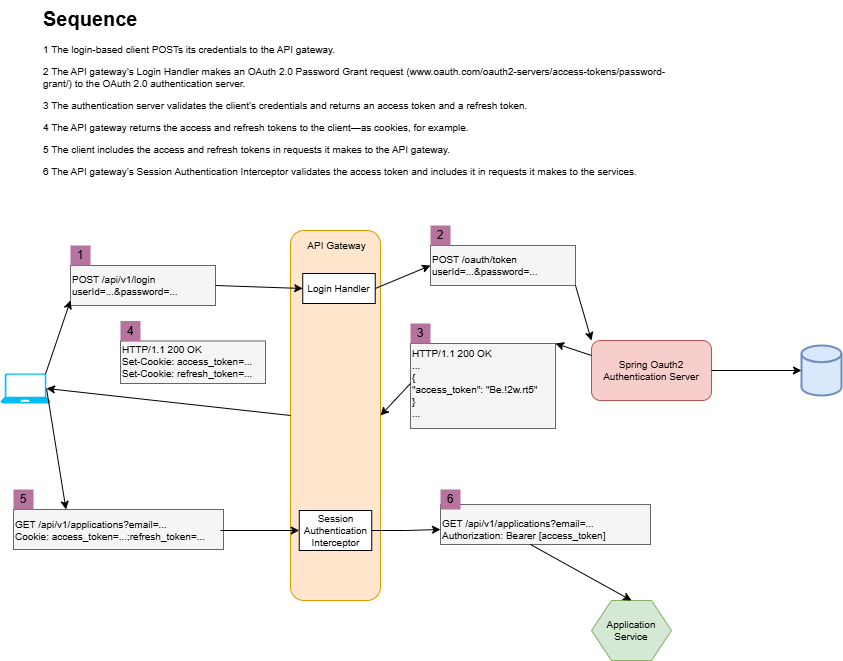

The diagram above was exported from draw.io. Its source (the exported page's mxGraphModel, read from the mxfile embedded in the PNG):
<mxGraphModel dx="1094" dy="1749" grid="1" gridSize="10" guides="1" tooltips="1" connect="1" arrows="1" fold="1" page="1" pageScale="1" pageWidth="850" pageHeight="1100" math="0" shadow="0">
  <root>
    <mxCell id="0" />
    <mxCell id="1" parent="0" />
    <mxCell id="d0mq5iDwaxwatAchy2rV-1" parent="1" style="verticalLabelPosition=bottom;html=1;verticalAlign=top;align=center;strokeColor=none;fillColor=#00BEF2;shape=mxgraph.azure.laptop;pointerEvents=1;" value="" vertex="1">
      <mxGeometry height="30" width="50" y="113" as="geometry" />
    </mxCell>
    <mxCell id="d0mq5iDwaxwatAchy2rV-2" parent="1" style="rounded=1;whiteSpace=wrap;html=1;fillColor=#ffe6cc;strokeColor=#d79b00;" value="" vertex="1">
      <mxGeometry height="370" width="90" x="290" y="-30" as="geometry" />
    </mxCell>
    <mxCell id="d0mq5iDwaxwatAchy2rV-3" parent="1" style="shape=hexagon;perimeter=hexagonPerimeter2;whiteSpace=wrap;html=1;fixedSize=1;fontSize=10;fillColor=#d5e8d4;strokeColor=#82b366;" value="Application Service" vertex="1">
      <mxGeometry height="60" width="80" x="591" y="340" as="geometry" />
    </mxCell>
    <mxCell id="d0mq5iDwaxwatAchy2rV-4" parent="1" style="rounded=0;whiteSpace=wrap;html=1;fontSize=10;" value="Login Handler" vertex="1">
      <mxGeometry height="30" width="72.5" x="302.25" y="13" as="geometry" />
    </mxCell>
    <mxCell id="d0mq5iDwaxwatAchy2rV-45" edge="1" parent="1" source="d0mq5iDwaxwatAchy2rV-5" style="edgeStyle=orthogonalEdgeStyle;rounded=0;orthogonalLoop=1;jettySize=auto;html=1;entryX=0;entryY=0.5;entryDx=0;entryDy=0;" target="d0mq5iDwaxwatAchy2rV-43">
      <mxGeometry relative="1" as="geometry" />
    </mxCell>
    <mxCell id="d0mq5iDwaxwatAchy2rV-5" parent="1" style="rounded=0;whiteSpace=wrap;html=1;fontSize=10;" value="Session Authentication Interceptor" vertex="1">
      <mxGeometry height="40" width="72.5" x="298.75" y="250" as="geometry" />
    </mxCell>
    <mxCell id="d0mq5iDwaxwatAchy2rV-6" parent="1" style="text;html=1;whiteSpace=wrap;strokeColor=none;fillColor=none;align=center;verticalAlign=middle;rounded=0;fontSize=10;" value="API Gateway" vertex="1">
      <mxGeometry height="30" width="69" x="302.25" y="-30" as="geometry" />
    </mxCell>
    <mxCell id="d0mq5iDwaxwatAchy2rV-7" parent="1" style="rounded=1;whiteSpace=wrap;html=1;fontSize=10;fillColor=#f8cecc;strokeColor=#b85450;" value="Spring Oauth2 Authentication Server" vertex="1">
      <mxGeometry height="60" width="120" x="591" y="80" as="geometry" />
    </mxCell>
    <mxCell id="d0mq5iDwaxwatAchy2rV-8" parent="1" style="strokeWidth=2;html=1;shape=mxgraph.flowchart.database;whiteSpace=wrap;fillColor=#dae8fc;strokeColor=#6c8ebf;" value="" vertex="1">
      <mxGeometry height="50" width="40" x="801" y="85" as="geometry" />
    </mxCell>
    <mxCell id="d0mq5iDwaxwatAchy2rV-9" edge="1" parent="1" source="d0mq5iDwaxwatAchy2rV-7" style="edgeStyle=orthogonalEdgeStyle;rounded=0;orthogonalLoop=1;jettySize=auto;html=1;entryX=0;entryY=0.5;entryDx=0;entryDy=0;entryPerimeter=0;" target="d0mq5iDwaxwatAchy2rV-8">
      <mxGeometry relative="1" as="geometry" />
    </mxCell>
    <mxCell id="d0mq5iDwaxwatAchy2rV-12" edge="1" parent="1" source="d0mq5iDwaxwatAchy2rV-1" style="endArrow=classic;html=1;rounded=0;exitX=0.92;exitY=0.5;exitDx=0;exitDy=0;exitPerimeter=0;entryX=0.25;entryY=0;entryDx=0;entryDy=0;" target="d0mq5iDwaxwatAchy2rV-37" value="">
      <mxGeometry height="50" relative="1" width="50" as="geometry">
        <mxPoint x="420" y="250" as="sourcePoint" />
        <mxPoint x="470" y="200" as="targetPoint" />
      </mxGeometry>
    </mxCell>
    <mxCell id="d0mq5iDwaxwatAchy2rV-14" parent="1" style="rounded=0;whiteSpace=wrap;html=1;fillColor=#f5f5f5;fontColor=#333333;strokeColor=#666666;" value="" vertex="1">
      <mxGeometry height="40" width="145" x="70" y="5" as="geometry" />
    </mxCell>
    <mxCell id="d0mq5iDwaxwatAchy2rV-15" parent="1" style="text;html=1;whiteSpace=wrap;strokeColor=none;fillColor=none;align=left;verticalAlign=middle;rounded=0;fontSize=10;" value="POST /api/v1/login&lt;br&gt;userId=...&amp;amp;password=..." vertex="1">
      <mxGeometry height="30" width="130" x="70" y="10" as="geometry" />
    </mxCell>
    <mxCell id="d0mq5iDwaxwatAchy2rV-18" parent="1" style="text;html=1;whiteSpace=wrap;strokeColor=none;fillColor=#B5739D;align=center;verticalAlign=middle;rounded=0;labelBackgroundColor=#B5739D;" value="1" vertex="1">
      <mxGeometry height="20" width="20" x="70" y="-15" as="geometry" />
    </mxCell>
    <mxCell id="d0mq5iDwaxwatAchy2rV-19" parent="1" style="rounded=0;whiteSpace=wrap;html=1;fillColor=#f5f5f5;fontColor=#333333;strokeColor=#666666;" value="" vertex="1">
      <mxGeometry height="40" width="145" x="430" y="-15" as="geometry" />
    </mxCell>
    <mxCell id="d0mq5iDwaxwatAchy2rV-20" parent="1" style="text;html=1;whiteSpace=wrap;strokeColor=none;fillColor=none;align=left;verticalAlign=middle;rounded=0;fontSize=10;" value="POST /oauth/token&lt;br&gt;userId=...&amp;amp;password=..." vertex="1">
      <mxGeometry height="30" width="130" x="430" y="-10" as="geometry" />
    </mxCell>
    <mxCell id="d0mq5iDwaxwatAchy2rV-21" parent="1" style="text;html=1;whiteSpace=wrap;strokeColor=none;fillColor=#B5739D;align=center;verticalAlign=middle;rounded=0;labelBackgroundColor=#B5739D;" value="2" vertex="1">
      <mxGeometry height="20" width="20" x="430" y="-35" as="geometry" />
    </mxCell>
    <mxCell id="d0mq5iDwaxwatAchy2rV-22" edge="1" parent="1" source="d0mq5iDwaxwatAchy2rV-14" style="endArrow=classic;html=1;rounded=0;exitX=1;exitY=0.5;exitDx=0;exitDy=0;entryX=0;entryY=0.5;entryDx=0;entryDy=0;" target="d0mq5iDwaxwatAchy2rV-4" value="">
      <mxGeometry height="50" relative="1" width="50" as="geometry">
        <mxPoint x="380" y="30" as="sourcePoint" />
        <mxPoint x="430" y="-20" as="targetPoint" />
      </mxGeometry>
    </mxCell>
    <mxCell id="d0mq5iDwaxwatAchy2rV-23" edge="1" parent="1" source="d0mq5iDwaxwatAchy2rV-4" style="endArrow=classic;html=1;rounded=0;exitX=1;exitY=0.5;exitDx=0;exitDy=0;entryX=0;entryY=0.5;entryDx=0;entryDy=0;" target="d0mq5iDwaxwatAchy2rV-20" value="">
      <mxGeometry height="50" relative="1" width="50" as="geometry">
        <mxPoint x="380" y="30" as="sourcePoint" />
        <mxPoint x="430" y="-20" as="targetPoint" />
      </mxGeometry>
    </mxCell>
    <mxCell id="d0mq5iDwaxwatAchy2rV-24" edge="1" parent="1" source="d0mq5iDwaxwatAchy2rV-19" style="endArrow=classic;html=1;rounded=0;exitX=1;exitY=1;exitDx=0;exitDy=0;entryX=0;entryY=0;entryDx=0;entryDy=0;" target="d0mq5iDwaxwatAchy2rV-7" value="">
      <mxGeometry height="50" relative="1" width="50" as="geometry">
        <mxPoint x="380" y="30" as="sourcePoint" />
        <mxPoint x="430" y="-20" as="targetPoint" />
      </mxGeometry>
    </mxCell>
    <mxCell id="d0mq5iDwaxwatAchy2rV-25" parent="1" style="rounded=0;whiteSpace=wrap;html=1;fillColor=#f5f5f5;fontColor=#333333;strokeColor=#666666;" value="" vertex="1">
      <mxGeometry height="85" width="145" x="410" y="83" as="geometry" />
    </mxCell>
    <mxCell id="d0mq5iDwaxwatAchy2rV-26" parent="1" style="text;html=1;whiteSpace=wrap;strokeColor=none;fillColor=none;align=left;verticalAlign=middle;rounded=0;fontSize=10;" value="HTTP/1.1 200 OK&lt;br&gt;...&lt;br&gt;{&lt;br&gt;&quot;access_token&quot;: &quot;Be.!2w.rt5&quot;&lt;br&gt;}&lt;br&gt;..." vertex="1">
      <mxGeometry height="90" width="130" x="410" y="78" as="geometry" />
    </mxCell>
    <mxCell id="d0mq5iDwaxwatAchy2rV-27" parent="1" style="text;html=1;whiteSpace=wrap;strokeColor=none;fillColor=#B5739D;align=center;verticalAlign=middle;rounded=0;labelBackgroundColor=#B5739D;" value="3" vertex="1">
      <mxGeometry height="20" width="20" x="410" y="63" as="geometry" />
    </mxCell>
    <mxCell id="d0mq5iDwaxwatAchy2rV-28" edge="1" parent="1" source="d0mq5iDwaxwatAchy2rV-7" style="endArrow=classic;html=1;rounded=0;exitX=0;exitY=0.25;exitDx=0;exitDy=0;entryX=1;entryY=0;entryDx=0;entryDy=0;" target="d0mq5iDwaxwatAchy2rV-25" value="">
      <mxGeometry height="50" relative="1" width="50" as="geometry">
        <mxPoint x="380" y="210" as="sourcePoint" />
        <mxPoint x="430" y="160" as="targetPoint" />
      </mxGeometry>
    </mxCell>
    <mxCell id="d0mq5iDwaxwatAchy2rV-29" edge="1" parent="1" source="d0mq5iDwaxwatAchy2rV-26" style="endArrow=classic;html=1;rounded=0;exitX=0;exitY=0.5;exitDx=0;exitDy=0;entryX=1;entryY=0.5;entryDx=0;entryDy=0;" target="d0mq5iDwaxwatAchy2rV-2" value="">
      <mxGeometry height="50" relative="1" width="50" as="geometry">
        <mxPoint x="380" y="210" as="sourcePoint" />
        <mxPoint x="430" y="160" as="targetPoint" />
      </mxGeometry>
    </mxCell>
    <mxCell id="d0mq5iDwaxwatAchy2rV-30" edge="1" parent="1" source="d0mq5iDwaxwatAchy2rV-2" style="endArrow=classic;html=1;rounded=0;exitX=0;exitY=0.5;exitDx=0;exitDy=0;entryX=0.92;entryY=0.5;entryDx=0;entryDy=0;entryPerimeter=0;" target="d0mq5iDwaxwatAchy2rV-1" value="">
      <mxGeometry height="50" relative="1" width="50" as="geometry">
        <mxPoint x="380" y="210" as="sourcePoint" />
        <mxPoint x="430" y="160" as="targetPoint" />
      </mxGeometry>
    </mxCell>
    <mxCell id="d0mq5iDwaxwatAchy2rV-34" parent="1" style="rounded=0;whiteSpace=wrap;html=1;fillColor=#f5f5f5;fontColor=#333333;strokeColor=#666666;" value="" vertex="1">
      <mxGeometry height="42.5" width="145" x="120" y="80.5" as="geometry" />
    </mxCell>
    <mxCell id="d0mq5iDwaxwatAchy2rV-35" parent="1" style="text;html=1;whiteSpace=wrap;strokeColor=none;fillColor=none;align=left;verticalAlign=middle;rounded=0;fontSize=10;" value="HTTP/1.1 200 OK&lt;br&gt;Set-Cookie: access_token=...&lt;br&gt;Set-Cookie: refresh_token=..." vertex="1">
      <mxGeometry height="47.25" width="140" x="120" y="77.75" as="geometry" />
    </mxCell>
    <mxCell id="d0mq5iDwaxwatAchy2rV-36" parent="1" style="text;html=1;whiteSpace=wrap;strokeColor=none;fillColor=#B5739D;align=center;verticalAlign=middle;rounded=0;labelBackgroundColor=#B5739D;" value="4" vertex="1">
      <mxGeometry height="20" width="20" x="120" y="60.5" as="geometry" />
    </mxCell>
    <mxCell id="d0mq5iDwaxwatAchy2rV-37" parent="1" style="rounded=0;whiteSpace=wrap;html=1;fillColor=#f5f5f5;fontColor=#333333;strokeColor=#666666;" value="" vertex="1">
      <mxGeometry height="40" width="210" x="13" y="249" as="geometry" />
    </mxCell>
    <mxCell id="d0mq5iDwaxwatAchy2rV-38" parent="1" style="text;html=1;whiteSpace=wrap;strokeColor=none;fillColor=none;align=left;verticalAlign=middle;rounded=0;fontSize=10;" value="GET /api/v1/applications?email=...&lt;br&gt;Cookie: access_token=...;refresh_token=..." vertex="1">
      <mxGeometry height="30" width="197" x="13" y="255" as="geometry" />
    </mxCell>
    <mxCell id="d0mq5iDwaxwatAchy2rV-39" parent="1" style="text;html=1;whiteSpace=wrap;strokeColor=none;fillColor=#B5739D;align=center;verticalAlign=middle;rounded=0;labelBackgroundColor=#B5739D;" value="5" vertex="1">
      <mxGeometry height="20" width="20" x="13" y="229" as="geometry" />
    </mxCell>
    <mxCell id="d0mq5iDwaxwatAchy2rV-40" edge="1" parent="1" source="d0mq5iDwaxwatAchy2rV-1" style="endArrow=classic;html=1;rounded=0;exitX=0.9;exitY=0.02;exitDx=0;exitDy=0;exitPerimeter=0;entryX=0;entryY=1;entryDx=0;entryDy=0;" target="d0mq5iDwaxwatAchy2rV-15" value="">
      <mxGeometry height="50" relative="1" width="50" as="geometry">
        <mxPoint x="160" y="120" as="sourcePoint" />
        <mxPoint x="210" y="70" as="targetPoint" />
      </mxGeometry>
    </mxCell>
    <mxCell id="d0mq5iDwaxwatAchy2rV-41" edge="1" parent="1" style="edgeStyle=orthogonalEdgeStyle;rounded=0;orthogonalLoop=1;jettySize=auto;html=1;entryX=0;entryY=0.5;entryDx=0;entryDy=0;" target="d0mq5iDwaxwatAchy2rV-5">
      <mxGeometry relative="1" as="geometry">
        <mxPoint x="220" y="270" as="sourcePoint" />
      </mxGeometry>
    </mxCell>
    <mxCell id="d0mq5iDwaxwatAchy2rV-42" parent="1" style="rounded=0;whiteSpace=wrap;html=1;fillColor=#f5f5f5;fontColor=#333333;strokeColor=#666666;" value="" vertex="1">
      <mxGeometry height="40" width="210" x="440" y="244" as="geometry" />
    </mxCell>
    <mxCell id="d0mq5iDwaxwatAchy2rV-43" parent="1" style="text;html=1;whiteSpace=wrap;strokeColor=none;fillColor=none;align=left;verticalAlign=middle;rounded=0;fontSize=10;" value="GET /api/v1/applications?email=...&lt;br&gt;Authorization: Bearer [access_token]" vertex="1">
      <mxGeometry height="30" width="180" x="440" y="254" as="geometry" />
    </mxCell>
    <mxCell id="d0mq5iDwaxwatAchy2rV-44" parent="1" style="text;html=1;whiteSpace=wrap;strokeColor=none;fillColor=#B5739D;align=center;verticalAlign=middle;rounded=0;labelBackgroundColor=#B5739D;" value="6" vertex="1">
      <mxGeometry height="20" width="20" x="440" y="229" as="geometry" />
    </mxCell>
    <mxCell id="d0mq5iDwaxwatAchy2rV-47" edge="1" parent="1" source="d0mq5iDwaxwatAchy2rV-43" style="endArrow=classic;html=1;rounded=0;exitX=0.5;exitY=1;exitDx=0;exitDy=0;entryX=0.5;entryY=0;entryDx=0;entryDy=0;" target="d0mq5iDwaxwatAchy2rV-3" value="">
      <mxGeometry height="50" relative="1" width="50" as="geometry">
        <mxPoint x="300" y="400" as="sourcePoint" />
        <mxPoint x="350" y="350" as="targetPoint" />
      </mxGeometry>
    </mxCell>
    <mxCell id="d0mq5iDwaxwatAchy2rV-48" parent="1" style="text;html=1;whiteSpace=wrap;overflow=hidden;rounded=0;fontSize=10;" value="&lt;h1 style=&quot;margin-top: 0px;&quot;&gt;Sequence&lt;/h1&gt;&lt;p&gt;1 The login-based client POSTs its credentials to the API gateway.&lt;/p&gt;&lt;p&gt;2 The API gateway’s Login Handler makes an OAuth 2.0 Password Grant request (www.oauth.com/oauth2-servers/access-tokens/password-grant/) to the OAuth 2.0 authentication server.&lt;/p&gt;&lt;p&gt;3 The authentication server validates the client’s credentials and returns an access token and a refresh token.&lt;/p&gt;&lt;p&gt;4 The API gateway returns the access and refresh tokens to the client—as cookies, for example.&lt;/p&gt;&lt;p&gt;5 The client includes the access and refresh tokens in requests it makes to the API gateway.&lt;/p&gt;&lt;p&gt;6 The API gateway’s Session Authentication Interceptor validates the access token and includes it in requests it makes to the services.&lt;/p&gt;" vertex="1">
      <mxGeometry height="240" width="630" x="41" y="-260" as="geometry" />
    </mxCell>
  </root>
</mxGraphModel>